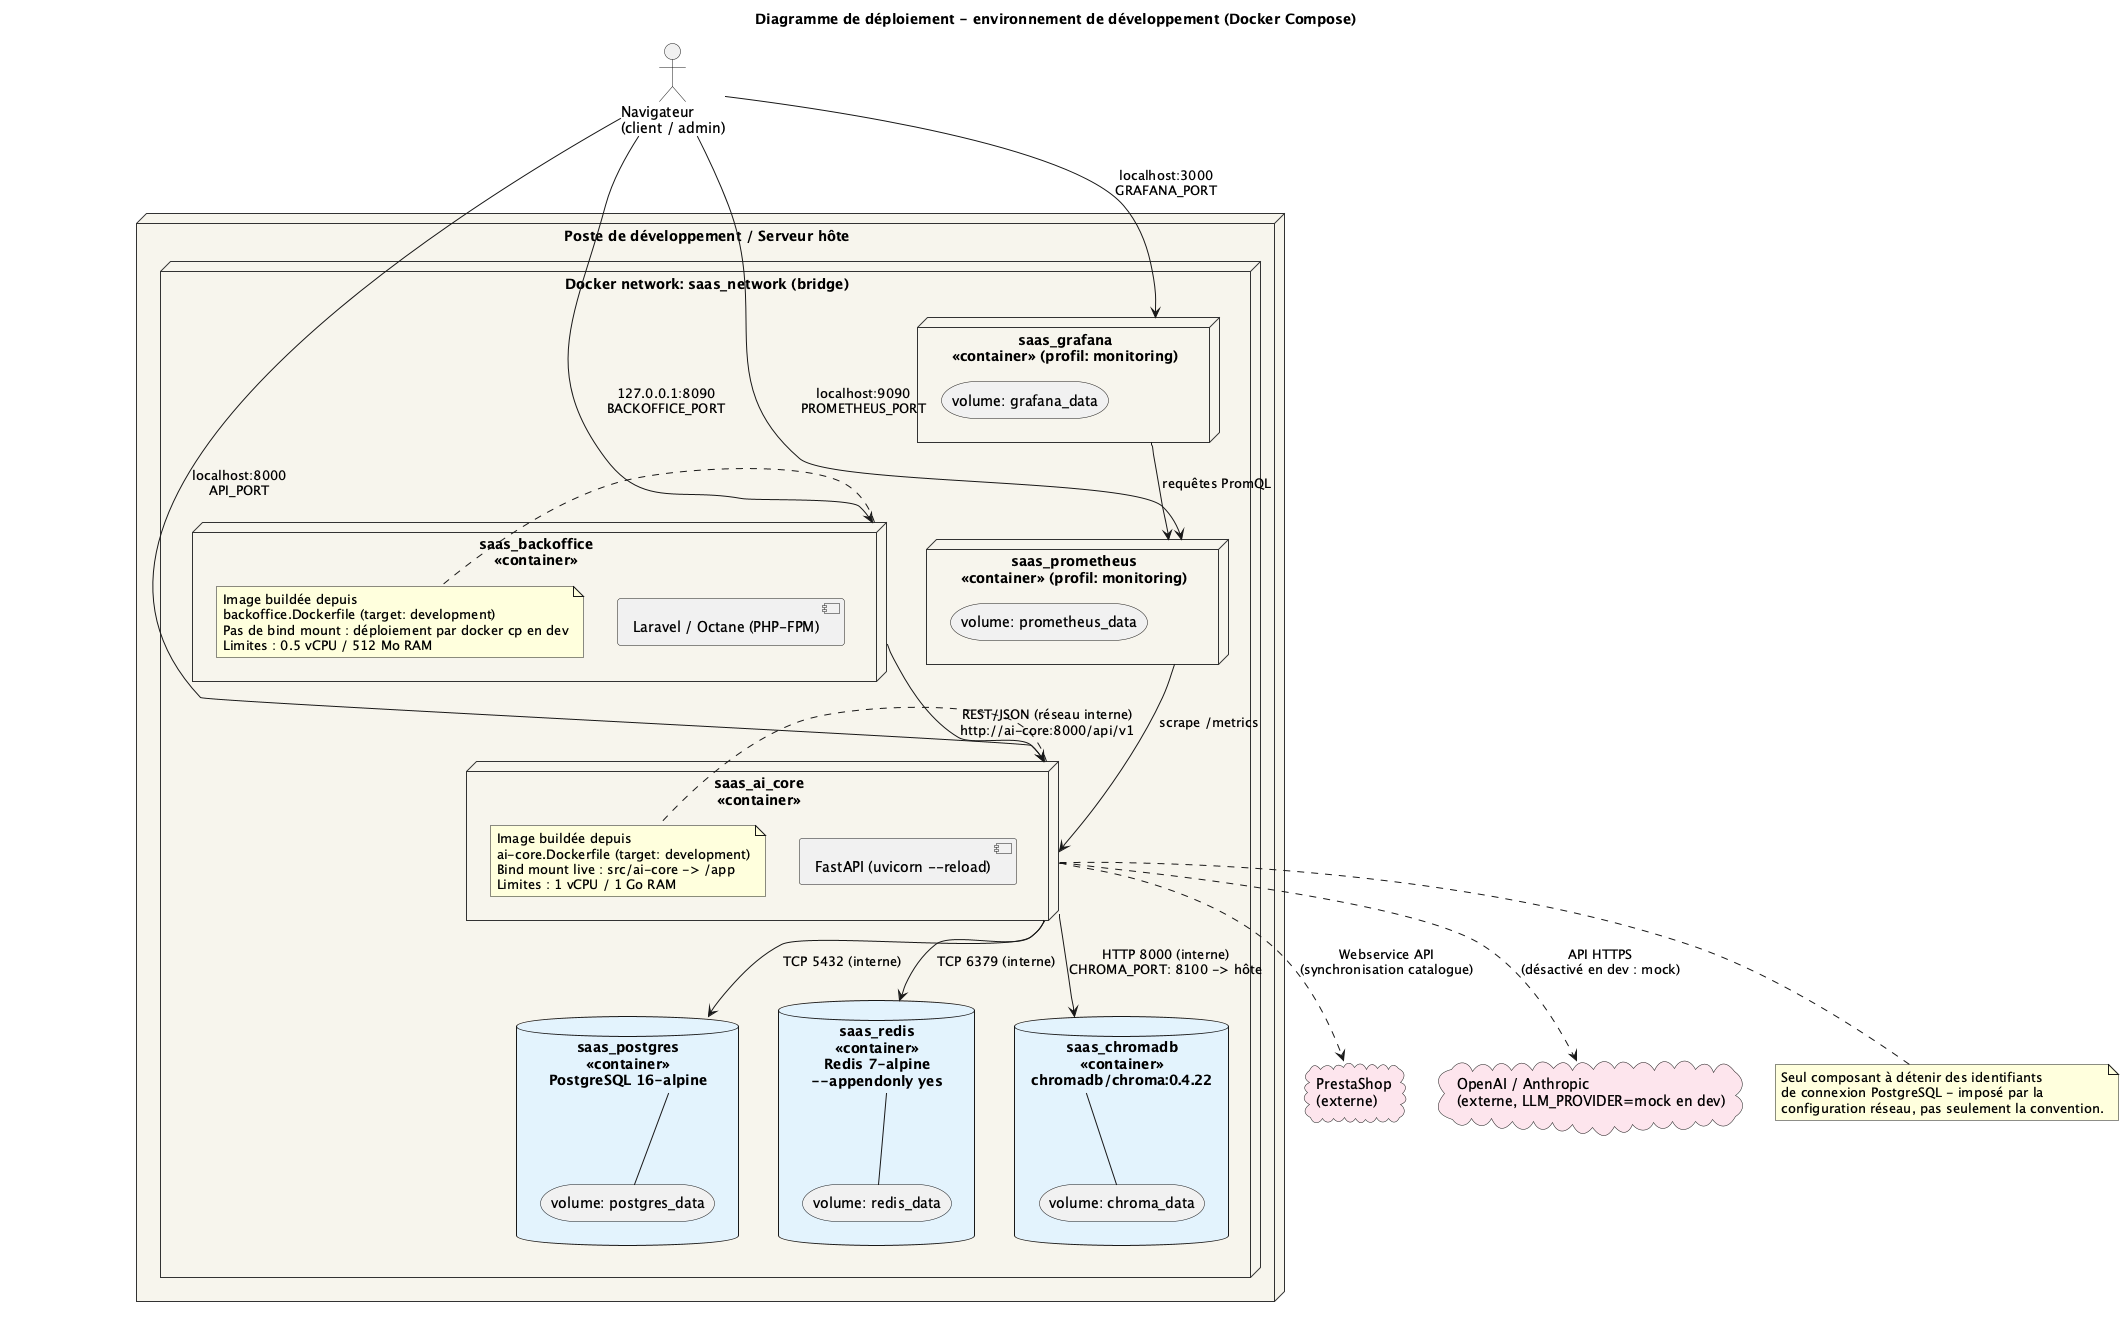

The diagram above was rendered by PlantUML. Its source (embedded in the PNG):
@startuml Deployment_Diagram

title Diagramme de déploiement - environnement de développement (Docker Compose)

skinparam node {
    BackgroundColor #f7f4ec
    BorderColor #333333
}
skinparam database {
    BackgroundColor #e3f2fd
}
skinparam cloud {
    BackgroundColor #fce4ec
}

node "Poste de développement / Serveur hôte" {

    node "Docker network: saas_network (bridge)" {

        node "saas_ai_core\n<<container>>" as aicore {
            component "FastAPI (uvicorn --reload)" as aicore_app
            note right of aicore
                Image buildée depuis
                ai-core.Dockerfile (target: development)
                Bind mount live : src/ai-core -> /app
                Limites : 1 vCPU / 1 Go RAM
            end note
        }

        node "saas_backoffice\n<<container>>" as backoffice {
            component "Laravel / Octane (PHP-FPM)" as bo_app
            note right of backoffice
                Image buildée depuis
                backoffice.Dockerfile (target: development)
                Pas de bind mount : déploiement par docker cp en dev
                Limites : 0.5 vCPU / 512 Mo RAM
            end note
        }

        database "saas_postgres\n<<container>>\nPostgreSQL 16-alpine" as pg {
            storage "volume: postgres_data" as pg_vol
        }

        database "saas_redis\n<<container>>\nRedis 7-alpine\n--appendonly yes" as redis {
            storage "volume: redis_data" as redis_vol
        }

        database "saas_chromadb\n<<container>>\nchromadb/chroma:0.4.22" as chroma {
            storage "volume: chroma_data" as chroma_vol
        }

        node "saas_prometheus\n<<container>> (profil: monitoring)" as prom {
            storage "volume: prometheus_data"
        }

        node "saas_grafana\n<<container>> (profil: monitoring)" as grafana {
            storage "volume: grafana_data"
        }
    }
}

cloud "PrestaShop\n(externe)" as prestashop
cloud "OpenAI / Anthropic\n(externe, LLM_PROVIDER=mock en dev)" as llm

actor "Navigateur\n(client / admin)" as browser

browser --> aicore : "localhost:8000\nAPI_PORT"
browser --> backoffice : "127.0.0.1:8090\nBACKOFFICE_PORT"
browser --> grafana : "localhost:3000\nGRAFANA_PORT"
browser --> prom : "localhost:9090\nPROMETHEUS_PORT"

backoffice --> aicore : "REST/JSON (réseau interne)\nhttp://ai-core:8000/api/v1"
aicore --> pg : "TCP 5432 (interne)"
aicore --> redis : "TCP 6379 (interne)"
aicore --> chroma : "HTTP 8000 (interne)\nCHROMA_PORT: 8100 -> hôte"
aicore ..> prestashop : "Webservice API\n(synchronisation catalogue)"
aicore ..> llm : "API HTTPS\n(désactivé en dev : mock)"
prom --> aicore : "scrape /metrics"
grafana --> prom : "requêtes PromQL"

pg -- pg_vol
redis -- redis_vol
chroma -- chroma_vol

note bottom of aicore
    Seul composant à détenir des identifiants
    de connexion PostgreSQL - imposé par la
    configuration réseau, pas seulement la convention.
end note

@enduml